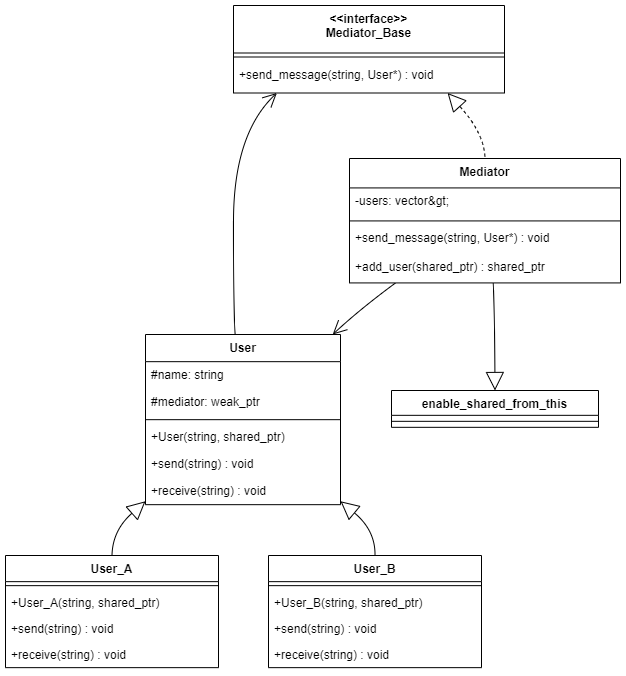

The diagram above was exported from draw.io. Its source (the exported page's mxGraphModel, read from the mxfile embedded in the PNG):
<mxGraphModel dx="1208" dy="858" grid="1" gridSize="10" guides="1" tooltips="1" connect="1" arrows="1" fold="1" page="1" pageScale="1" pageWidth="827" pageHeight="1169" math="0" shadow="0">
  <root>
    <mxCell id="WIyWlLk6GJQsqaUBKTNV-0" />
    <mxCell id="WIyWlLk6GJQsqaUBKTNV-1" parent="WIyWlLk6GJQsqaUBKTNV-0" />
    <mxCell id="tqI5bE0iU5iuXLn9hAWl-73" value="&lt;&lt;interface&gt;&gt;&#10;Mediator_Base" style="swimlane;fontStyle=1;align=center;verticalAlign=top;childLayout=stackLayout;horizontal=1;startSize=47.5;horizontalStack=0;resizeParent=1;resizeParentMax=0;resizeLast=0;collapsible=0;marginBottom=0;" vertex="1" parent="WIyWlLk6GJQsqaUBKTNV-1">
      <mxGeometry x="248" y="20" width="271" height="87.5" as="geometry" />
    </mxCell>
    <mxCell id="tqI5bE0iU5iuXLn9hAWl-74" style="line;strokeWidth=1;fillColor=none;align=left;verticalAlign=middle;spacingTop=-1;spacingLeft=3;spacingRight=3;rotatable=0;labelPosition=right;points=[];portConstraint=eastwest;strokeColor=inherit;" vertex="1" parent="tqI5bE0iU5iuXLn9hAWl-73">
      <mxGeometry y="47.5" width="271" height="8" as="geometry" />
    </mxCell>
    <mxCell id="tqI5bE0iU5iuXLn9hAWl-75" value="+send_message(string, User*) : void" style="text;strokeColor=none;fillColor=none;align=left;verticalAlign=top;spacingLeft=4;spacingRight=4;overflow=hidden;rotatable=0;points=[[0,0.5],[1,0.5]];portConstraint=eastwest;" vertex="1" parent="tqI5bE0iU5iuXLn9hAWl-73">
      <mxGeometry y="55.5" width="271" height="32" as="geometry" />
    </mxCell>
    <mxCell id="tqI5bE0iU5iuXLn9hAWl-76" value="User" style="swimlane;fontStyle=1;align=center;verticalAlign=top;childLayout=stackLayout;horizontal=1;startSize=27.166666666666668;horizontalStack=0;resizeParent=1;resizeParentMax=0;resizeLast=0;collapsible=0;marginBottom=0;" vertex="1" parent="WIyWlLk6GJQsqaUBKTNV-1">
      <mxGeometry x="160" y="349" width="195" height="170.16666666666669" as="geometry" />
    </mxCell>
    <mxCell id="tqI5bE0iU5iuXLn9hAWl-77" value="#name: string" style="text;strokeColor=none;fillColor=none;align=left;verticalAlign=top;spacingLeft=4;spacingRight=4;overflow=hidden;rotatable=0;points=[[0,0.5],[1,0.5]];portConstraint=eastwest;" vertex="1" parent="tqI5bE0iU5iuXLn9hAWl-76">
      <mxGeometry y="27.166666666666668" width="195" height="27" as="geometry" />
    </mxCell>
    <mxCell id="tqI5bE0iU5iuXLn9hAWl-78" value="#mediator: weak_ptr" style="text;strokeColor=none;fillColor=none;align=left;verticalAlign=top;spacingLeft=4;spacingRight=4;overflow=hidden;rotatable=0;points=[[0,0.5],[1,0.5]];portConstraint=eastwest;" vertex="1" parent="tqI5bE0iU5iuXLn9hAWl-76">
      <mxGeometry y="54.16666666666667" width="195" height="27" as="geometry" />
    </mxCell>
    <mxCell id="tqI5bE0iU5iuXLn9hAWl-79" style="line;strokeWidth=1;fillColor=none;align=left;verticalAlign=middle;spacingTop=-1;spacingLeft=3;spacingRight=3;rotatable=0;labelPosition=right;points=[];portConstraint=eastwest;strokeColor=inherit;" vertex="1" parent="tqI5bE0iU5iuXLn9hAWl-76">
      <mxGeometry y="81.16666666666667" width="195" height="8" as="geometry" />
    </mxCell>
    <mxCell id="tqI5bE0iU5iuXLn9hAWl-80" value="+User(string, shared_ptr)" style="text;strokeColor=none;fillColor=none;align=left;verticalAlign=top;spacingLeft=4;spacingRight=4;overflow=hidden;rotatable=0;points=[[0,0.5],[1,0.5]];portConstraint=eastwest;" vertex="1" parent="tqI5bE0iU5iuXLn9hAWl-76">
      <mxGeometry y="89.16666666666667" width="195" height="27" as="geometry" />
    </mxCell>
    <mxCell id="tqI5bE0iU5iuXLn9hAWl-81" value="+send(string) : void" style="text;strokeColor=none;fillColor=none;align=left;verticalAlign=top;spacingLeft=4;spacingRight=4;overflow=hidden;rotatable=0;points=[[0,0.5],[1,0.5]];portConstraint=eastwest;" vertex="1" parent="tqI5bE0iU5iuXLn9hAWl-76">
      <mxGeometry y="116.16666666666667" width="195" height="27" as="geometry" />
    </mxCell>
    <mxCell id="tqI5bE0iU5iuXLn9hAWl-82" value="+receive(string) : void" style="text;strokeColor=none;fillColor=none;align=left;verticalAlign=top;spacingLeft=4;spacingRight=4;overflow=hidden;rotatable=0;points=[[0,0.5],[1,0.5]];portConstraint=eastwest;" vertex="1" parent="tqI5bE0iU5iuXLn9hAWl-76">
      <mxGeometry y="143.16666666666669" width="195" height="27" as="geometry" />
    </mxCell>
    <mxCell id="tqI5bE0iU5iuXLn9hAWl-83" value="User_A" style="swimlane;fontStyle=1;align=center;verticalAlign=top;childLayout=stackLayout;horizontal=1;startSize=26.148147583007812;horizontalStack=0;resizeParent=1;resizeParentMax=0;resizeLast=0;collapsible=0;marginBottom=0;" vertex="1" parent="WIyWlLk6GJQsqaUBKTNV-1">
      <mxGeometry x="20" y="570" width="213" height="112.14814758300781" as="geometry" />
    </mxCell>
    <mxCell id="tqI5bE0iU5iuXLn9hAWl-84" style="line;strokeWidth=1;fillColor=none;align=left;verticalAlign=middle;spacingTop=-1;spacingLeft=3;spacingRight=3;rotatable=0;labelPosition=right;points=[];portConstraint=eastwest;strokeColor=inherit;" vertex="1" parent="tqI5bE0iU5iuXLn9hAWl-83">
      <mxGeometry y="26.148147583007812" width="213" height="8" as="geometry" />
    </mxCell>
    <mxCell id="tqI5bE0iU5iuXLn9hAWl-85" value="+User_A(string, shared_ptr)" style="text;strokeColor=none;fillColor=none;align=left;verticalAlign=top;spacingLeft=4;spacingRight=4;overflow=hidden;rotatable=0;points=[[0,0.5],[1,0.5]];portConstraint=eastwest;" vertex="1" parent="tqI5bE0iU5iuXLn9hAWl-83">
      <mxGeometry y="34.14814758300781" width="213" height="26" as="geometry" />
    </mxCell>
    <mxCell id="tqI5bE0iU5iuXLn9hAWl-86" value="+send(string) : void" style="text;strokeColor=none;fillColor=none;align=left;verticalAlign=top;spacingLeft=4;spacingRight=4;overflow=hidden;rotatable=0;points=[[0,0.5],[1,0.5]];portConstraint=eastwest;" vertex="1" parent="tqI5bE0iU5iuXLn9hAWl-83">
      <mxGeometry y="60.14814758300781" width="213" height="26" as="geometry" />
    </mxCell>
    <mxCell id="tqI5bE0iU5iuXLn9hAWl-87" value="+receive(string) : void" style="text;strokeColor=none;fillColor=none;align=left;verticalAlign=top;spacingLeft=4;spacingRight=4;overflow=hidden;rotatable=0;points=[[0,0.5],[1,0.5]];portConstraint=eastwest;" vertex="1" parent="tqI5bE0iU5iuXLn9hAWl-83">
      <mxGeometry y="86.14814758300781" width="213" height="26" as="geometry" />
    </mxCell>
    <mxCell id="tqI5bE0iU5iuXLn9hAWl-88" value="User_B" style="swimlane;fontStyle=1;align=center;verticalAlign=top;childLayout=stackLayout;horizontal=1;startSize=26.148147583007812;horizontalStack=0;resizeParent=1;resizeParentMax=0;resizeLast=0;collapsible=0;marginBottom=0;" vertex="1" parent="WIyWlLk6GJQsqaUBKTNV-1">
      <mxGeometry x="283" y="570" width="213" height="112.14814758300781" as="geometry" />
    </mxCell>
    <mxCell id="tqI5bE0iU5iuXLn9hAWl-89" style="line;strokeWidth=1;fillColor=none;align=left;verticalAlign=middle;spacingTop=-1;spacingLeft=3;spacingRight=3;rotatable=0;labelPosition=right;points=[];portConstraint=eastwest;strokeColor=inherit;" vertex="1" parent="tqI5bE0iU5iuXLn9hAWl-88">
      <mxGeometry y="26.148147583007812" width="213" height="8" as="geometry" />
    </mxCell>
    <mxCell id="tqI5bE0iU5iuXLn9hAWl-90" value="+User_B(string, shared_ptr)" style="text;strokeColor=none;fillColor=none;align=left;verticalAlign=top;spacingLeft=4;spacingRight=4;overflow=hidden;rotatable=0;points=[[0,0.5],[1,0.5]];portConstraint=eastwest;" vertex="1" parent="tqI5bE0iU5iuXLn9hAWl-88">
      <mxGeometry y="34.14814758300781" width="213" height="26" as="geometry" />
    </mxCell>
    <mxCell id="tqI5bE0iU5iuXLn9hAWl-91" value="+send(string) : void" style="text;strokeColor=none;fillColor=none;align=left;verticalAlign=top;spacingLeft=4;spacingRight=4;overflow=hidden;rotatable=0;points=[[0,0.5],[1,0.5]];portConstraint=eastwest;" vertex="1" parent="tqI5bE0iU5iuXLn9hAWl-88">
      <mxGeometry y="60.14814758300781" width="213" height="26" as="geometry" />
    </mxCell>
    <mxCell id="tqI5bE0iU5iuXLn9hAWl-92" value="+receive(string) : void" style="text;strokeColor=none;fillColor=none;align=left;verticalAlign=top;spacingLeft=4;spacingRight=4;overflow=hidden;rotatable=0;points=[[0,0.5],[1,0.5]];portConstraint=eastwest;" vertex="1" parent="tqI5bE0iU5iuXLn9hAWl-88">
      <mxGeometry y="86.14814758300781" width="213" height="26" as="geometry" />
    </mxCell>
    <mxCell id="tqI5bE0iU5iuXLn9hAWl-93" value="Mediator" style="swimlane;fontStyle=1;align=center;verticalAlign=top;childLayout=stackLayout;horizontal=1;startSize=29.41666603088379;horizontalStack=0;resizeParent=1;resizeParentMax=0;resizeLast=0;collapsible=0;marginBottom=0;" vertex="1" parent="WIyWlLk6GJQsqaUBKTNV-1">
      <mxGeometry x="364" y="173" width="271" height="124.41666603088379" as="geometry" />
    </mxCell>
    <mxCell id="tqI5bE0iU5iuXLn9hAWl-94" value="-users: vector&amp;gt;" style="text;strokeColor=none;fillColor=none;align=left;verticalAlign=top;spacingLeft=4;spacingRight=4;overflow=hidden;rotatable=0;points=[[0,0.5],[1,0.5]];portConstraint=eastwest;" vertex="1" parent="tqI5bE0iU5iuXLn9hAWl-93">
      <mxGeometry y="29.41666603088379" width="271" height="29" as="geometry" />
    </mxCell>
    <mxCell id="tqI5bE0iU5iuXLn9hAWl-95" style="line;strokeWidth=1;fillColor=none;align=left;verticalAlign=middle;spacingTop=-1;spacingLeft=3;spacingRight=3;rotatable=0;labelPosition=right;points=[];portConstraint=eastwest;strokeColor=inherit;" vertex="1" parent="tqI5bE0iU5iuXLn9hAWl-93">
      <mxGeometry y="58.41666603088379" width="271" height="8" as="geometry" />
    </mxCell>
    <mxCell id="tqI5bE0iU5iuXLn9hAWl-96" value="+send_message(string, User*) : void" style="text;strokeColor=none;fillColor=none;align=left;verticalAlign=top;spacingLeft=4;spacingRight=4;overflow=hidden;rotatable=0;points=[[0,0.5],[1,0.5]];portConstraint=eastwest;" vertex="1" parent="tqI5bE0iU5iuXLn9hAWl-93">
      <mxGeometry y="66.41666603088379" width="271" height="29" as="geometry" />
    </mxCell>
    <mxCell id="tqI5bE0iU5iuXLn9hAWl-97" value="+add_user(shared_ptr) : shared_ptr" style="text;strokeColor=none;fillColor=none;align=left;verticalAlign=top;spacingLeft=4;spacingRight=4;overflow=hidden;rotatable=0;points=[[0,0.5],[1,0.5]];portConstraint=eastwest;" vertex="1" parent="tqI5bE0iU5iuXLn9hAWl-93">
      <mxGeometry y="95.41666603088379" width="271" height="29" as="geometry" />
    </mxCell>
    <mxCell id="tqI5bE0iU5iuXLn9hAWl-98" value="enable_shared_from_this" style="swimlane;fontStyle=1;align=center;verticalAlign=top;childLayout=stackLayout;horizontal=1;startSize=24.83333396911621;horizontalStack=0;resizeParent=1;resizeParentMax=0;resizeLast=0;collapsible=0;marginBottom=0;" vertex="1" parent="WIyWlLk6GJQsqaUBKTNV-1">
      <mxGeometry x="406" y="405" width="207" height="36.83333396911621" as="geometry" />
    </mxCell>
    <mxCell id="tqI5bE0iU5iuXLn9hAWl-99" style="line;strokeWidth=1;fillColor=none;align=left;verticalAlign=middle;spacingTop=-1;spacingLeft=3;spacingRight=3;rotatable=0;labelPosition=right;points=[];portConstraint=eastwest;strokeColor=inherit;" vertex="1" parent="tqI5bE0iU5iuXLn9hAWl-98">
      <mxGeometry y="24.83333396911621" width="207" height="12" as="geometry" />
    </mxCell>
    <mxCell id="tqI5bE0iU5iuXLn9hAWl-100" value="" style="curved=1;dashed=1;startArrow=block;startSize=16;startFill=0;endArrow=none;exitX=0.79;exitY=1;entryX=0.5;entryY=0;rounded=0;" edge="1" parent="WIyWlLk6GJQsqaUBKTNV-1" source="tqI5bE0iU5iuXLn9hAWl-73" target="tqI5bE0iU5iuXLn9hAWl-93">
      <mxGeometry relative="1" as="geometry">
        <Array as="points">
          <mxPoint x="499" y="148" />
        </Array>
      </mxGeometry>
    </mxCell>
    <mxCell id="tqI5bE0iU5iuXLn9hAWl-101" value="" style="curved=1;startArrow=block;startSize=16;startFill=0;endArrow=none;exitX=0;exitY=0.98;entryX=0.5;entryY=0;rounded=0;" edge="1" parent="WIyWlLk6GJQsqaUBKTNV-1" source="tqI5bE0iU5iuXLn9hAWl-76" target="tqI5bE0iU5iuXLn9hAWl-83">
      <mxGeometry relative="1" as="geometry">
        <Array as="points">
          <mxPoint x="127" y="545" />
        </Array>
      </mxGeometry>
    </mxCell>
    <mxCell id="tqI5bE0iU5iuXLn9hAWl-102" value="" style="curved=1;startArrow=block;startSize=16;startFill=0;endArrow=none;exitX=1;exitY=0.98;entryX=0.5;entryY=0;rounded=0;" edge="1" parent="WIyWlLk6GJQsqaUBKTNV-1" source="tqI5bE0iU5iuXLn9hAWl-76" target="tqI5bE0iU5iuXLn9hAWl-88">
      <mxGeometry relative="1" as="geometry">
        <Array as="points">
          <mxPoint x="390" y="545" />
        </Array>
      </mxGeometry>
    </mxCell>
    <mxCell id="tqI5bE0iU5iuXLn9hAWl-103" value="" style="curved=1;startArrow=none;endArrow=open;endSize=12;exitX=0.46;exitY=0;entryX=0.16;entryY=1;rounded=0;" edge="1" parent="WIyWlLk6GJQsqaUBKTNV-1" source="tqI5bE0iU5iuXLn9hAWl-76" target="tqI5bE0iU5iuXLn9hAWl-73">
      <mxGeometry relative="1" as="geometry">
        <Array as="points">
          <mxPoint x="248" y="324" />
          <mxPoint x="248" y="148" />
        </Array>
      </mxGeometry>
    </mxCell>
    <mxCell id="tqI5bE0iU5iuXLn9hAWl-104" value="" style="curved=1;startArrow=none;endArrow=open;endSize=12;exitX=0.17;exitY=1;entryX=0.96;entryY=0;rounded=0;" edge="1" parent="WIyWlLk6GJQsqaUBKTNV-1" source="tqI5bE0iU5iuXLn9hAWl-93" target="tqI5bE0iU5iuXLn9hAWl-76">
      <mxGeometry relative="1" as="geometry">
        <Array as="points">
          <mxPoint x="374" y="324" />
        </Array>
      </mxGeometry>
    </mxCell>
    <mxCell id="tqI5bE0iU5iuXLn9hAWl-105" value="" style="curved=1;startArrow=none;endArrow=block;endSize=16;endFill=0;exitX=0.53;exitY=1;entryX=0.5;entryY=0.01;rounded=0;" edge="1" parent="WIyWlLk6GJQsqaUBKTNV-1" source="tqI5bE0iU5iuXLn9hAWl-93" target="tqI5bE0iU5iuXLn9hAWl-98">
      <mxGeometry relative="1" as="geometry">
        <Array as="points">
          <mxPoint x="509" y="324" />
        </Array>
      </mxGeometry>
    </mxCell>
  </root>
</mxGraphModel>